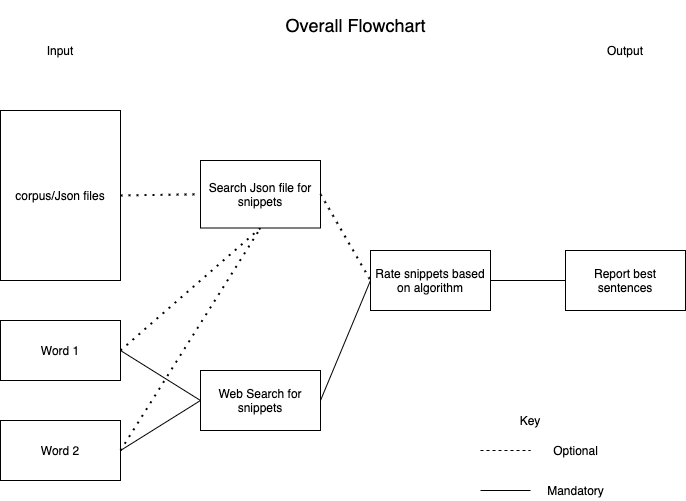

The diagram above was exported from draw.io. Its source (the exported page's mxGraphModel, read from the mxfile embedded in the PNG):
<mxGraphModel dx="986" dy="582" grid="1" gridSize="10" guides="1" tooltips="1" connect="1" arrows="1" fold="1" page="1" pageScale="1" pageWidth="850" pageHeight="1100" math="0" shadow="0">
  <root>
    <mxCell id="_FCgpsfMEIpetwXzfUPy-0" />
    <mxCell id="_FCgpsfMEIpetwXzfUPy-1" parent="_FCgpsfMEIpetwXzfUPy-0" />
    <mxCell id="30Ab6fCdBiQpN9ruoznL-0" value="corpus/Json files" style="rounded=0;whiteSpace=wrap;html=1;" vertex="1" parent="_FCgpsfMEIpetwXzfUPy-1">
      <mxGeometry x="70" y="150" width="120" height="170" as="geometry" />
    </mxCell>
    <mxCell id="30Ab6fCdBiQpN9ruoznL-1" value="Input" style="text;html=1;strokeColor=none;fillColor=none;align=center;verticalAlign=middle;whiteSpace=wrap;rounded=0;" vertex="1" parent="_FCgpsfMEIpetwXzfUPy-1">
      <mxGeometry x="110" y="80" width="40" height="20" as="geometry" />
    </mxCell>
    <mxCell id="30Ab6fCdBiQpN9ruoznL-2" value="Word 1" style="rounded=0;whiteSpace=wrap;html=1;" vertex="1" parent="_FCgpsfMEIpetwXzfUPy-1">
      <mxGeometry x="70" y="360" width="120" height="60" as="geometry" />
    </mxCell>
    <mxCell id="30Ab6fCdBiQpN9ruoznL-3" value="Word 2" style="rounded=0;whiteSpace=wrap;html=1;" vertex="1" parent="_FCgpsfMEIpetwXzfUPy-1">
      <mxGeometry x="70" y="460" width="120" height="60" as="geometry" />
    </mxCell>
    <mxCell id="30Ab6fCdBiQpN9ruoznL-4" value="Web Search for snippets" style="rounded=0;whiteSpace=wrap;html=1;" vertex="1" parent="_FCgpsfMEIpetwXzfUPy-1">
      <mxGeometry x="270" y="410" width="120" height="60" as="geometry" />
    </mxCell>
    <mxCell id="30Ab6fCdBiQpN9ruoznL-5" value="" style="endArrow=none;html=1;entryX=0;entryY=0.5;entryDx=0;entryDy=0;exitX=1;exitY=0.5;exitDx=0;exitDy=0;" edge="1" parent="_FCgpsfMEIpetwXzfUPy-1" source="30Ab6fCdBiQpN9ruoznL-2" target="30Ab6fCdBiQpN9ruoznL-4">
      <mxGeometry width="50" height="50" relative="1" as="geometry">
        <mxPoint x="210" y="420" as="sourcePoint" />
        <mxPoint x="260" y="370" as="targetPoint" />
      </mxGeometry>
    </mxCell>
    <mxCell id="30Ab6fCdBiQpN9ruoznL-6" value="" style="endArrow=none;html=1;entryX=0;entryY=0.5;entryDx=0;entryDy=0;exitX=1;exitY=0.5;exitDx=0;exitDy=0;" edge="1" parent="_FCgpsfMEIpetwXzfUPy-1" source="30Ab6fCdBiQpN9ruoznL-3" target="30Ab6fCdBiQpN9ruoznL-4">
      <mxGeometry width="50" height="50" relative="1" as="geometry">
        <mxPoint x="220" y="520" as="sourcePoint" />
        <mxPoint x="270" y="470" as="targetPoint" />
      </mxGeometry>
    </mxCell>
    <mxCell id="30Ab6fCdBiQpN9ruoznL-7" value="" style="endArrow=none;dashed=1;html=1;dashPattern=1 3;strokeWidth=2;exitX=1;exitY=0.5;exitDx=0;exitDy=0;entryX=0;entryY=0.5;entryDx=0;entryDy=0;" edge="1" parent="_FCgpsfMEIpetwXzfUPy-1" source="30Ab6fCdBiQpN9ruoznL-0" target="30Ab6fCdBiQpN9ruoznL-9">
      <mxGeometry width="50" height="50" relative="1" as="geometry">
        <mxPoint x="230" y="280" as="sourcePoint" />
        <mxPoint x="280" y="235" as="targetPoint" />
      </mxGeometry>
    </mxCell>
    <mxCell id="30Ab6fCdBiQpN9ruoznL-8" value="" style="endArrow=none;dashed=1;html=1;dashPattern=1 3;strokeWidth=2;exitX=1;exitY=0.5;exitDx=0;exitDy=0;entryX=0.5;entryY=1;entryDx=0;entryDy=0;" edge="1" parent="_FCgpsfMEIpetwXzfUPy-1" source="30Ab6fCdBiQpN9ruoznL-2" target="30Ab6fCdBiQpN9ruoznL-9">
      <mxGeometry width="50" height="50" relative="1" as="geometry">
        <mxPoint x="560" y="510" as="sourcePoint" />
        <mxPoint x="610" y="460" as="targetPoint" />
      </mxGeometry>
    </mxCell>
    <mxCell id="30Ab6fCdBiQpN9ruoznL-9" value="Search Json file for snippets" style="rounded=0;whiteSpace=wrap;html=1;" vertex="1" parent="_FCgpsfMEIpetwXzfUPy-1">
      <mxGeometry x="270" y="200" width="120" height="67.5" as="geometry" />
    </mxCell>
    <mxCell id="30Ab6fCdBiQpN9ruoznL-10" value="" style="endArrow=none;dashed=1;html=1;dashPattern=1 3;strokeWidth=2;entryX=0.5;entryY=1;entryDx=0;entryDy=0;exitX=1;exitY=0.5;exitDx=0;exitDy=0;" edge="1" parent="_FCgpsfMEIpetwXzfUPy-1" source="30Ab6fCdBiQpN9ruoznL-3" target="30Ab6fCdBiQpN9ruoznL-9">
      <mxGeometry width="50" height="50" relative="1" as="geometry">
        <mxPoint x="580" y="410" as="sourcePoint" />
        <mxPoint x="630" y="360" as="targetPoint" />
      </mxGeometry>
    </mxCell>
    <mxCell id="30Ab6fCdBiQpN9ruoznL-11" value="Key" style="text;html=1;strokeColor=none;fillColor=none;align=center;verticalAlign=middle;whiteSpace=wrap;rounded=0;" vertex="1" parent="_FCgpsfMEIpetwXzfUPy-1">
      <mxGeometry x="580" y="450" width="40" height="20" as="geometry" />
    </mxCell>
    <mxCell id="30Ab6fCdBiQpN9ruoznL-12" value="" style="endArrow=none;dashed=1;html=1;" edge="1" parent="_FCgpsfMEIpetwXzfUPy-1">
      <mxGeometry width="50" height="50" relative="1" as="geometry">
        <mxPoint x="550" y="490" as="sourcePoint" />
        <mxPoint x="600" y="490" as="targetPoint" />
      </mxGeometry>
    </mxCell>
    <mxCell id="30Ab6fCdBiQpN9ruoznL-13" value="" style="endArrow=none;html=1;" edge="1" parent="_FCgpsfMEIpetwXzfUPy-1">
      <mxGeometry width="50" height="50" relative="1" as="geometry">
        <mxPoint x="550" y="530" as="sourcePoint" />
        <mxPoint x="600" y="530" as="targetPoint" />
      </mxGeometry>
    </mxCell>
    <mxCell id="30Ab6fCdBiQpN9ruoznL-14" value="Optional" style="text;html=1;align=center;verticalAlign=middle;resizable=0;points=[];autosize=1;strokeColor=none;" vertex="1" parent="_FCgpsfMEIpetwXzfUPy-1">
      <mxGeometry x="615" y="480" width="60" height="20" as="geometry" />
    </mxCell>
    <mxCell id="30Ab6fCdBiQpN9ruoznL-15" value="Mandatory&lt;br&gt;" style="text;html=1;align=center;verticalAlign=middle;resizable=0;points=[];autosize=1;strokeColor=none;" vertex="1" parent="_FCgpsfMEIpetwXzfUPy-1">
      <mxGeometry x="610" y="520" width="70" height="20" as="geometry" />
    </mxCell>
    <mxCell id="30Ab6fCdBiQpN9ruoznL-17" value="Rate snippets based on algorithm" style="rounded=0;whiteSpace=wrap;html=1;" vertex="1" parent="_FCgpsfMEIpetwXzfUPy-1">
      <mxGeometry x="440" y="290" width="120" height="60" as="geometry" />
    </mxCell>
    <mxCell id="30Ab6fCdBiQpN9ruoznL-18" value="" style="endArrow=none;html=1;exitX=1;exitY=0.5;exitDx=0;exitDy=0;entryX=0;entryY=0.5;entryDx=0;entryDy=0;" edge="1" parent="_FCgpsfMEIpetwXzfUPy-1" source="30Ab6fCdBiQpN9ruoznL-4" target="30Ab6fCdBiQpN9ruoznL-17">
      <mxGeometry width="50" height="50" relative="1" as="geometry">
        <mxPoint x="400" y="360" as="sourcePoint" />
        <mxPoint x="450" y="310" as="targetPoint" />
      </mxGeometry>
    </mxCell>
    <mxCell id="30Ab6fCdBiQpN9ruoznL-19" value="" style="endArrow=none;dashed=1;html=1;dashPattern=1 3;strokeWidth=2;exitX=1;exitY=0.5;exitDx=0;exitDy=0;entryX=0;entryY=0.5;entryDx=0;entryDy=0;" edge="1" parent="_FCgpsfMEIpetwXzfUPy-1" source="30Ab6fCdBiQpN9ruoznL-9" target="30Ab6fCdBiQpN9ruoznL-17">
      <mxGeometry width="50" height="50" relative="1" as="geometry">
        <mxPoint x="480" y="270" as="sourcePoint" />
        <mxPoint x="530" y="220" as="targetPoint" />
      </mxGeometry>
    </mxCell>
    <mxCell id="30Ab6fCdBiQpN9ruoznL-20" value="Output" style="text;html=1;strokeColor=none;fillColor=none;align=center;verticalAlign=middle;whiteSpace=wrap;rounded=0;" vertex="1" parent="_FCgpsfMEIpetwXzfUPy-1">
      <mxGeometry x="675" y="80" width="40" height="20" as="geometry" />
    </mxCell>
    <mxCell id="30Ab6fCdBiQpN9ruoznL-21" value="Report best sentences" style="rounded=0;whiteSpace=wrap;html=1;" vertex="1" parent="_FCgpsfMEIpetwXzfUPy-1">
      <mxGeometry x="635" y="290" width="120" height="60" as="geometry" />
    </mxCell>
    <mxCell id="30Ab6fCdBiQpN9ruoznL-23" value="&lt;font style=&quot;font-size: 18px&quot;&gt;Overall Flowchart&lt;/font&gt;" style="text;html=1;strokeColor=none;fillColor=none;align=center;verticalAlign=middle;whiteSpace=wrap;rounded=0;" vertex="1" parent="_FCgpsfMEIpetwXzfUPy-1">
      <mxGeometry x="323" y="40" width="205" height="50" as="geometry" />
    </mxCell>
    <mxCell id="30Ab6fCdBiQpN9ruoznL-24" value="" style="endArrow=none;html=1;entryX=0;entryY=0.5;entryDx=0;entryDy=0;exitX=1;exitY=0.5;exitDx=0;exitDy=0;" edge="1" parent="_FCgpsfMEIpetwXzfUPy-1" source="30Ab6fCdBiQpN9ruoznL-17" target="30Ab6fCdBiQpN9ruoznL-21">
      <mxGeometry width="50" height="50" relative="1" as="geometry">
        <mxPoint x="400" y="400" as="sourcePoint" />
        <mxPoint x="450" y="350" as="targetPoint" />
      </mxGeometry>
    </mxCell>
  </root>
</mxGraphModel>